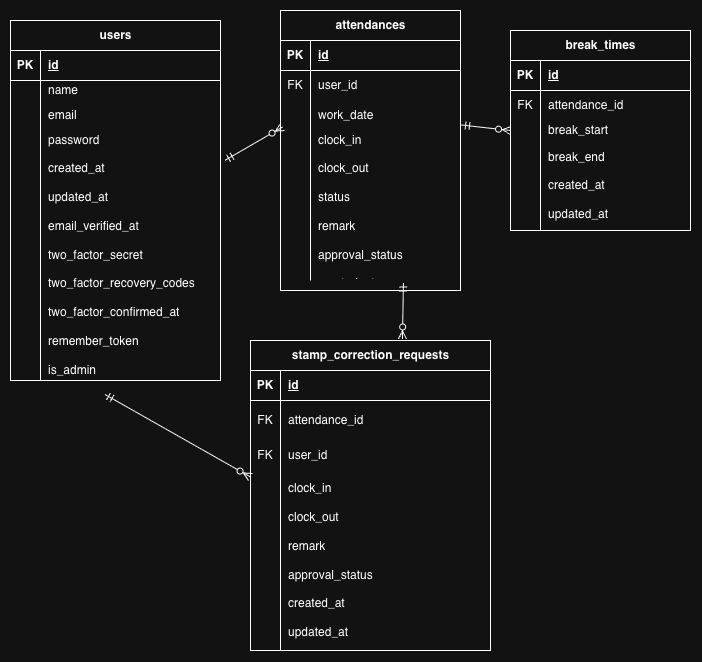

The diagram above was exported from draw.io. Its source (the exported page's mxGraphModel, read from the mxfile embedded in the PNG):
<mxGraphModel dx="1046" dy="720" grid="1" gridSize="10" guides="1" tooltips="1" connect="1" arrows="1" fold="1" page="1" pageScale="1" pageWidth="827" pageHeight="1169" math="0" shadow="0">
  <root>
    <mxCell id="0" />
    <mxCell id="1" parent="0" />
    <mxCell id="Ix8RvBIq6zrIhOY-JN8q-1" parent="1" style="shape=table;startSize=30;container=1;collapsible=1;childLayout=tableLayout;fixedRows=1;rowLines=0;fontStyle=1;align=center;resizeLast=1;html=1;" value="users" vertex="1">
      <mxGeometry height="360" width="210" x="10" y="30" as="geometry" />
    </mxCell>
    <mxCell id="Ix8RvBIq6zrIhOY-JN8q-2" parent="Ix8RvBIq6zrIhOY-JN8q-1" style="shape=tableRow;horizontal=0;startSize=0;swimlaneHead=0;swimlaneBody=0;fillColor=none;collapsible=0;dropTarget=0;points=[[0,0.5],[1,0.5]];portConstraint=eastwest;top=0;left=0;right=0;bottom=1;" value="" vertex="1">
      <mxGeometry height="30" width="210" y="30" as="geometry" />
    </mxCell>
    <mxCell id="Ix8RvBIq6zrIhOY-JN8q-3" parent="Ix8RvBIq6zrIhOY-JN8q-2" style="shape=partialRectangle;connectable=0;fillColor=none;top=0;left=0;bottom=0;right=0;fontStyle=1;overflow=hidden;whiteSpace=wrap;html=1;" value="PK" vertex="1">
      <mxGeometry height="30" width="30" as="geometry">
        <mxRectangle height="30" width="30" as="alternateBounds" />
      </mxGeometry>
    </mxCell>
    <mxCell id="Ix8RvBIq6zrIhOY-JN8q-4" parent="Ix8RvBIq6zrIhOY-JN8q-2" style="shape=partialRectangle;connectable=0;fillColor=none;top=0;left=0;bottom=0;right=0;align=left;spacingLeft=6;fontStyle=5;overflow=hidden;whiteSpace=wrap;html=1;" value="id" vertex="1">
      <mxGeometry height="30" width="180" x="30" as="geometry">
        <mxRectangle height="30" width="180" as="alternateBounds" />
      </mxGeometry>
    </mxCell>
    <mxCell id="Ix8RvBIq6zrIhOY-JN8q-5" parent="Ix8RvBIq6zrIhOY-JN8q-1" style="shape=tableRow;horizontal=0;startSize=0;swimlaneHead=0;swimlaneBody=0;fillColor=none;collapsible=0;dropTarget=0;points=[[0,0.5],[1,0.5]];portConstraint=eastwest;top=0;left=0;right=0;bottom=0;" value="" vertex="1">
      <mxGeometry height="20" width="210" y="60" as="geometry" />
    </mxCell>
    <mxCell id="Ix8RvBIq6zrIhOY-JN8q-6" parent="Ix8RvBIq6zrIhOY-JN8q-5" style="shape=partialRectangle;connectable=0;fillColor=none;top=0;left=0;bottom=0;right=0;editable=1;overflow=hidden;whiteSpace=wrap;html=1;" value="" vertex="1">
      <mxGeometry height="20" width="30" as="geometry">
        <mxRectangle height="20" width="30" as="alternateBounds" />
      </mxGeometry>
    </mxCell>
    <mxCell id="Ix8RvBIq6zrIhOY-JN8q-7" parent="Ix8RvBIq6zrIhOY-JN8q-5" style="shape=partialRectangle;connectable=0;fillColor=none;top=0;left=0;bottom=0;right=0;align=left;spacingLeft=6;overflow=hidden;whiteSpace=wrap;html=1;" value="name" vertex="1">
      <mxGeometry height="20" width="180" x="30" as="geometry">
        <mxRectangle height="20" width="180" as="alternateBounds" />
      </mxGeometry>
    </mxCell>
    <mxCell id="Ix8RvBIq6zrIhOY-JN8q-8" parent="Ix8RvBIq6zrIhOY-JN8q-1" style="shape=tableRow;horizontal=0;startSize=0;swimlaneHead=0;swimlaneBody=0;fillColor=none;collapsible=0;dropTarget=0;points=[[0,0.5],[1,0.5]];portConstraint=eastwest;top=0;left=0;right=0;bottom=0;" value="" vertex="1">
      <mxGeometry height="30" width="210" y="80" as="geometry" />
    </mxCell>
    <mxCell id="Ix8RvBIq6zrIhOY-JN8q-9" parent="Ix8RvBIq6zrIhOY-JN8q-8" style="shape=partialRectangle;connectable=0;fillColor=none;top=0;left=0;bottom=0;right=0;editable=1;overflow=hidden;whiteSpace=wrap;html=1;" value="" vertex="1">
      <mxGeometry height="30" width="30" as="geometry">
        <mxRectangle height="30" width="30" as="alternateBounds" />
      </mxGeometry>
    </mxCell>
    <mxCell id="Ix8RvBIq6zrIhOY-JN8q-10" parent="Ix8RvBIq6zrIhOY-JN8q-8" style="shape=partialRectangle;connectable=0;fillColor=none;top=0;left=0;bottom=0;right=0;align=left;spacingLeft=6;overflow=hidden;whiteSpace=wrap;html=1;" value="email" vertex="1">
      <mxGeometry height="30" width="180" x="30" as="geometry">
        <mxRectangle height="30" width="180" as="alternateBounds" />
      </mxGeometry>
    </mxCell>
    <mxCell id="Ix8RvBIq6zrIhOY-JN8q-11" parent="Ix8RvBIq6zrIhOY-JN8q-1" style="shape=tableRow;horizontal=0;startSize=0;swimlaneHead=0;swimlaneBody=0;fillColor=none;collapsible=0;dropTarget=0;points=[[0,0.5],[1,0.5]];portConstraint=eastwest;top=0;left=0;right=0;bottom=0;" value="" vertex="1">
      <mxGeometry height="250" width="210" y="110" as="geometry" />
    </mxCell>
    <mxCell id="Ix8RvBIq6zrIhOY-JN8q-12" parent="Ix8RvBIq6zrIhOY-JN8q-11" style="shape=partialRectangle;connectable=0;fillColor=none;top=0;left=0;bottom=0;right=0;editable=1;overflow=hidden;whiteSpace=wrap;html=1;" value="" vertex="1">
      <mxGeometry height="250" width="30" as="geometry">
        <mxRectangle height="250" width="30" as="alternateBounds" />
      </mxGeometry>
    </mxCell>
    <mxCell id="Ix8RvBIq6zrIhOY-JN8q-13" parent="Ix8RvBIq6zrIhOY-JN8q-11" style="shape=partialRectangle;connectable=0;fillColor=none;top=0;left=0;bottom=0;right=0;align=left;spacingLeft=6;overflow=hidden;whiteSpace=wrap;html=1;" value="password&lt;div&gt;&lt;br&gt;&lt;/div&gt;&lt;div&gt;created_at&lt;/div&gt;&lt;div&gt;&lt;br&gt;&lt;/div&gt;&lt;div&gt;updated_at&lt;/div&gt;&lt;div&gt;&lt;br&gt;&lt;/div&gt;&lt;div&gt;email_verified_at&lt;/div&gt;&lt;div&gt;&lt;br&gt;&lt;/div&gt;&lt;div&gt;two_factor_secret&lt;/div&gt;&lt;div&gt;&lt;br&gt;&lt;/div&gt;&lt;div&gt;two_factor_recovery_codes&lt;/div&gt;&lt;div&gt;&lt;br&gt;&lt;/div&gt;&lt;div&gt;two_factor_confirmed_at&lt;/div&gt;&lt;div&gt;&lt;br&gt;&lt;/div&gt;&lt;div&gt;remember_token&lt;/div&gt;&lt;div&gt;&lt;br&gt;&lt;/div&gt;&lt;div&gt;is_admin&lt;/div&gt;&lt;div&gt;&lt;br&gt;&lt;/div&gt;&lt;div&gt;&lt;span style=&quot;caret-color: rgb(0, 0, 0); color: rgb(0, 0, 0); font-family: -webkit-standard; font-size: medium;&quot;&gt;email_verified_at&lt;/span&gt;&lt;/div&gt;&lt;div&gt;&lt;span style=&quot;caret-color: rgb(0, 0, 0); color: rgb(0, 0, 0); font-family: -webkit-standard; font-size: medium;&quot;&gt;email_verified_at&lt;/span&gt;&lt;/div&gt;" vertex="1">
      <mxGeometry height="250" width="180" x="30" as="geometry">
        <mxRectangle height="250" width="180" as="alternateBounds" />
      </mxGeometry>
    </mxCell>
    <mxCell id="Ix8RvBIq6zrIhOY-JN8q-14" parent="1" style="shape=table;startSize=30;container=1;collapsible=1;childLayout=tableLayout;fixedRows=1;rowLines=0;fontStyle=1;align=center;resizeLast=1;html=1;" value="attendances" vertex="1">
      <mxGeometry height="280" width="180" x="280" y="20" as="geometry" />
    </mxCell>
    <mxCell id="Ix8RvBIq6zrIhOY-JN8q-15" parent="Ix8RvBIq6zrIhOY-JN8q-14" style="shape=tableRow;horizontal=0;startSize=0;swimlaneHead=0;swimlaneBody=0;fillColor=none;collapsible=0;dropTarget=0;points=[[0,0.5],[1,0.5]];portConstraint=eastwest;top=0;left=0;right=0;bottom=1;" value="" vertex="1">
      <mxGeometry height="30" width="180" y="30" as="geometry" />
    </mxCell>
    <mxCell id="Ix8RvBIq6zrIhOY-JN8q-16" parent="Ix8RvBIq6zrIhOY-JN8q-15" style="shape=partialRectangle;connectable=0;fillColor=none;top=0;left=0;bottom=0;right=0;fontStyle=1;overflow=hidden;whiteSpace=wrap;html=1;" value="PK" vertex="1">
      <mxGeometry height="30" width="30" as="geometry">
        <mxRectangle height="30" width="30" as="alternateBounds" />
      </mxGeometry>
    </mxCell>
    <mxCell id="Ix8RvBIq6zrIhOY-JN8q-17" parent="Ix8RvBIq6zrIhOY-JN8q-15" style="shape=partialRectangle;connectable=0;fillColor=none;top=0;left=0;bottom=0;right=0;align=left;spacingLeft=6;fontStyle=5;overflow=hidden;whiteSpace=wrap;html=1;" value="id" vertex="1">
      <mxGeometry height="30" width="150" x="30" as="geometry">
        <mxRectangle height="30" width="150" as="alternateBounds" />
      </mxGeometry>
    </mxCell>
    <mxCell id="Ix8RvBIq6zrIhOY-JN8q-18" parent="Ix8RvBIq6zrIhOY-JN8q-14" style="shape=tableRow;horizontal=0;startSize=0;swimlaneHead=0;swimlaneBody=0;fillColor=none;collapsible=0;dropTarget=0;points=[[0,0.5],[1,0.5]];portConstraint=eastwest;top=0;left=0;right=0;bottom=0;" value="" vertex="1">
      <mxGeometry height="30" width="180" y="60" as="geometry" />
    </mxCell>
    <mxCell id="Ix8RvBIq6zrIhOY-JN8q-19" parent="Ix8RvBIq6zrIhOY-JN8q-18" style="shape=partialRectangle;connectable=0;fillColor=none;top=0;left=0;bottom=0;right=0;editable=1;overflow=hidden;whiteSpace=wrap;html=1;" value="FK" vertex="1">
      <mxGeometry height="30" width="30" as="geometry">
        <mxRectangle height="30" width="30" as="alternateBounds" />
      </mxGeometry>
    </mxCell>
    <mxCell id="Ix8RvBIq6zrIhOY-JN8q-20" parent="Ix8RvBIq6zrIhOY-JN8q-18" style="shape=partialRectangle;connectable=0;fillColor=none;top=0;left=0;bottom=0;right=0;align=left;spacingLeft=6;overflow=hidden;whiteSpace=wrap;html=1;" value="user_id" vertex="1">
      <mxGeometry height="30" width="150" x="30" as="geometry">
        <mxRectangle height="30" width="150" as="alternateBounds" />
      </mxGeometry>
    </mxCell>
    <mxCell id="Ix8RvBIq6zrIhOY-JN8q-21" parent="Ix8RvBIq6zrIhOY-JN8q-14" style="shape=tableRow;horizontal=0;startSize=0;swimlaneHead=0;swimlaneBody=0;fillColor=none;collapsible=0;dropTarget=0;points=[[0,0.5],[1,0.5]];portConstraint=eastwest;top=0;left=0;right=0;bottom=0;" value="" vertex="1">
      <mxGeometry height="30" width="180" y="90" as="geometry" />
    </mxCell>
    <mxCell id="Ix8RvBIq6zrIhOY-JN8q-22" parent="Ix8RvBIq6zrIhOY-JN8q-21" style="shape=partialRectangle;connectable=0;fillColor=none;top=0;left=0;bottom=0;right=0;editable=1;overflow=hidden;whiteSpace=wrap;html=1;" value="" vertex="1">
      <mxGeometry height="30" width="30" as="geometry">
        <mxRectangle height="30" width="30" as="alternateBounds" />
      </mxGeometry>
    </mxCell>
    <mxCell id="Ix8RvBIq6zrIhOY-JN8q-23" parent="Ix8RvBIq6zrIhOY-JN8q-21" style="shape=partialRectangle;connectable=0;fillColor=none;top=0;left=0;bottom=0;right=0;align=left;spacingLeft=6;overflow=hidden;whiteSpace=wrap;html=1;" value="work_date" vertex="1">
      <mxGeometry height="30" width="150" x="30" as="geometry">
        <mxRectangle height="30" width="150" as="alternateBounds" />
      </mxGeometry>
    </mxCell>
    <mxCell id="Ix8RvBIq6zrIhOY-JN8q-24" parent="Ix8RvBIq6zrIhOY-JN8q-14" style="shape=tableRow;horizontal=0;startSize=0;swimlaneHead=0;swimlaneBody=0;fillColor=none;collapsible=0;dropTarget=0;points=[[0,0.5],[1,0.5]];portConstraint=eastwest;top=0;left=0;right=0;bottom=0;" value="" vertex="1">
      <mxGeometry height="150" width="180" y="120" as="geometry" />
    </mxCell>
    <mxCell id="Ix8RvBIq6zrIhOY-JN8q-25" parent="Ix8RvBIq6zrIhOY-JN8q-24" style="shape=partialRectangle;connectable=0;fillColor=none;top=0;left=0;bottom=0;right=0;editable=1;overflow=hidden;whiteSpace=wrap;html=1;" value="" vertex="1">
      <mxGeometry height="150" width="30" as="geometry">
        <mxRectangle height="150" width="30" as="alternateBounds" />
      </mxGeometry>
    </mxCell>
    <mxCell id="Ix8RvBIq6zrIhOY-JN8q-26" parent="Ix8RvBIq6zrIhOY-JN8q-24" style="shape=partialRectangle;connectable=0;fillColor=none;top=0;left=0;bottom=0;right=0;align=left;spacingLeft=6;overflow=hidden;whiteSpace=wrap;html=1;" value="clock_in&lt;div&gt;&lt;br&gt;&lt;/div&gt;&lt;div&gt;clock_out&lt;/div&gt;&lt;div&gt;&lt;br&gt;&lt;/div&gt;&lt;div&gt;status&lt;/div&gt;&lt;div&gt;&lt;br&gt;&lt;/div&gt;&lt;div&gt;remark&lt;/div&gt;&lt;div&gt;&lt;br&gt;&lt;/div&gt;&lt;div&gt;approval_status&lt;/div&gt;&lt;div&gt;&lt;br&gt;&lt;/div&gt;&lt;div&gt;created_at&lt;/div&gt;&lt;div&gt;&lt;br&gt;&lt;/div&gt;&lt;div&gt;updated_at&lt;/div&gt;" vertex="1">
      <mxGeometry height="150" width="150" x="30" as="geometry">
        <mxRectangle height="150" width="150" as="alternateBounds" />
      </mxGeometry>
    </mxCell>
    <mxCell id="Ix8RvBIq6zrIhOY-JN8q-27" parent="1" style="shape=table;startSize=30;container=1;collapsible=1;childLayout=tableLayout;fixedRows=1;rowLines=0;fontStyle=1;align=center;resizeLast=1;html=1;" value="break_times" vertex="1">
      <mxGeometry height="200" width="180" x="510" y="40" as="geometry" />
    </mxCell>
    <mxCell id="Ix8RvBIq6zrIhOY-JN8q-28" parent="Ix8RvBIq6zrIhOY-JN8q-27" style="shape=tableRow;horizontal=0;startSize=0;swimlaneHead=0;swimlaneBody=0;fillColor=none;collapsible=0;dropTarget=0;points=[[0,0.5],[1,0.5]];portConstraint=eastwest;top=0;left=0;right=0;bottom=1;" value="" vertex="1">
      <mxGeometry height="30" width="180" y="30" as="geometry" />
    </mxCell>
    <mxCell id="Ix8RvBIq6zrIhOY-JN8q-29" parent="Ix8RvBIq6zrIhOY-JN8q-28" style="shape=partialRectangle;connectable=0;fillColor=none;top=0;left=0;bottom=0;right=0;fontStyle=1;overflow=hidden;whiteSpace=wrap;html=1;" value="PK" vertex="1">
      <mxGeometry height="30" width="30" as="geometry">
        <mxRectangle height="30" width="30" as="alternateBounds" />
      </mxGeometry>
    </mxCell>
    <mxCell id="Ix8RvBIq6zrIhOY-JN8q-30" parent="Ix8RvBIq6zrIhOY-JN8q-28" style="shape=partialRectangle;connectable=0;fillColor=none;top=0;left=0;bottom=0;right=0;align=left;spacingLeft=6;fontStyle=5;overflow=hidden;whiteSpace=wrap;html=1;" value="id" vertex="1">
      <mxGeometry height="30" width="150" x="30" as="geometry">
        <mxRectangle height="30" width="150" as="alternateBounds" />
      </mxGeometry>
    </mxCell>
    <mxCell id="Ix8RvBIq6zrIhOY-JN8q-31" parent="Ix8RvBIq6zrIhOY-JN8q-27" style="shape=tableRow;horizontal=0;startSize=0;swimlaneHead=0;swimlaneBody=0;fillColor=none;collapsible=0;dropTarget=0;points=[[0,0.5],[1,0.5]];portConstraint=eastwest;top=0;left=0;right=0;bottom=0;" value="" vertex="1">
      <mxGeometry height="30" width="180" y="60" as="geometry" />
    </mxCell>
    <mxCell id="Ix8RvBIq6zrIhOY-JN8q-32" parent="Ix8RvBIq6zrIhOY-JN8q-31" style="shape=partialRectangle;connectable=0;fillColor=none;top=0;left=0;bottom=0;right=0;editable=1;overflow=hidden;whiteSpace=wrap;html=1;" value="FK" vertex="1">
      <mxGeometry height="30" width="30" as="geometry">
        <mxRectangle height="30" width="30" as="alternateBounds" />
      </mxGeometry>
    </mxCell>
    <mxCell id="Ix8RvBIq6zrIhOY-JN8q-33" parent="Ix8RvBIq6zrIhOY-JN8q-31" style="shape=partialRectangle;connectable=0;fillColor=none;top=0;left=0;bottom=0;right=0;align=left;spacingLeft=6;overflow=hidden;whiteSpace=wrap;html=1;" value="attendance_id" vertex="1">
      <mxGeometry height="30" width="150" x="30" as="geometry">
        <mxRectangle height="30" width="150" as="alternateBounds" />
      </mxGeometry>
    </mxCell>
    <mxCell id="Ix8RvBIq6zrIhOY-JN8q-34" parent="Ix8RvBIq6zrIhOY-JN8q-27" style="shape=tableRow;horizontal=0;startSize=0;swimlaneHead=0;swimlaneBody=0;fillColor=none;collapsible=0;dropTarget=0;points=[[0,0.5],[1,0.5]];portConstraint=eastwest;top=0;left=0;right=0;bottom=0;" value="" vertex="1">
      <mxGeometry height="20" width="180" y="90" as="geometry" />
    </mxCell>
    <mxCell id="Ix8RvBIq6zrIhOY-JN8q-35" parent="Ix8RvBIq6zrIhOY-JN8q-34" style="shape=partialRectangle;connectable=0;fillColor=none;top=0;left=0;bottom=0;right=0;editable=1;overflow=hidden;whiteSpace=wrap;html=1;" value="" vertex="1">
      <mxGeometry height="20" width="30" as="geometry">
        <mxRectangle height="20" width="30" as="alternateBounds" />
      </mxGeometry>
    </mxCell>
    <mxCell id="Ix8RvBIq6zrIhOY-JN8q-36" parent="Ix8RvBIq6zrIhOY-JN8q-34" style="shape=partialRectangle;connectable=0;fillColor=none;top=0;left=0;bottom=0;right=0;align=left;spacingLeft=6;overflow=hidden;whiteSpace=wrap;html=1;" value="break_start" vertex="1">
      <mxGeometry height="20" width="150" x="30" as="geometry">
        <mxRectangle height="20" width="150" as="alternateBounds" />
      </mxGeometry>
    </mxCell>
    <mxCell id="Ix8RvBIq6zrIhOY-JN8q-37" parent="Ix8RvBIq6zrIhOY-JN8q-27" style="shape=tableRow;horizontal=0;startSize=0;swimlaneHead=0;swimlaneBody=0;fillColor=none;collapsible=0;dropTarget=0;points=[[0,0.5],[1,0.5]];portConstraint=eastwest;top=0;left=0;right=0;bottom=0;" value="" vertex="1">
      <mxGeometry height="90" width="180" y="110" as="geometry" />
    </mxCell>
    <mxCell id="Ix8RvBIq6zrIhOY-JN8q-38" parent="Ix8RvBIq6zrIhOY-JN8q-37" style="shape=partialRectangle;connectable=0;fillColor=none;top=0;left=0;bottom=0;right=0;editable=1;overflow=hidden;whiteSpace=wrap;html=1;" value="" vertex="1">
      <mxGeometry height="90" width="30" as="geometry">
        <mxRectangle height="90" width="30" as="alternateBounds" />
      </mxGeometry>
    </mxCell>
    <mxCell id="Ix8RvBIq6zrIhOY-JN8q-39" parent="Ix8RvBIq6zrIhOY-JN8q-37" style="shape=partialRectangle;connectable=0;fillColor=none;top=0;left=0;bottom=0;right=0;align=left;spacingLeft=6;overflow=hidden;whiteSpace=wrap;html=1;" value="break_end&lt;div&gt;&lt;br&gt;&lt;/div&gt;&lt;div&gt;created_at&lt;/div&gt;&lt;div&gt;&lt;br&gt;&lt;/div&gt;&lt;div&gt;updated_at&lt;/div&gt;" vertex="1">
      <mxGeometry height="90" width="150" x="30" as="geometry">
        <mxRectangle height="90" width="150" as="alternateBounds" />
      </mxGeometry>
    </mxCell>
    <mxCell id="Ix8RvBIq6zrIhOY-JN8q-40" parent="1" style="shape=table;startSize=30;container=1;collapsible=1;childLayout=tableLayout;fixedRows=1;rowLines=0;fontStyle=1;align=center;resizeLast=1;html=1;" value="stamp_correction_requests" vertex="1">
      <mxGeometry height="310" width="240" x="250" y="350" as="geometry" />
    </mxCell>
    <mxCell id="Ix8RvBIq6zrIhOY-JN8q-41" parent="Ix8RvBIq6zrIhOY-JN8q-40" style="shape=tableRow;horizontal=0;startSize=0;swimlaneHead=0;swimlaneBody=0;fillColor=none;collapsible=0;dropTarget=0;points=[[0,0.5],[1,0.5]];portConstraint=eastwest;top=0;left=0;right=0;bottom=1;" value="" vertex="1">
      <mxGeometry height="30" width="240" y="30" as="geometry" />
    </mxCell>
    <mxCell id="Ix8RvBIq6zrIhOY-JN8q-42" parent="Ix8RvBIq6zrIhOY-JN8q-41" style="shape=partialRectangle;connectable=0;fillColor=none;top=0;left=0;bottom=0;right=0;fontStyle=1;overflow=hidden;whiteSpace=wrap;html=1;" value="PK" vertex="1">
      <mxGeometry height="30" width="30" as="geometry">
        <mxRectangle height="30" width="30" as="alternateBounds" />
      </mxGeometry>
    </mxCell>
    <mxCell id="Ix8RvBIq6zrIhOY-JN8q-43" parent="Ix8RvBIq6zrIhOY-JN8q-41" style="shape=partialRectangle;connectable=0;fillColor=none;top=0;left=0;bottom=0;right=0;align=left;spacingLeft=6;fontStyle=5;overflow=hidden;whiteSpace=wrap;html=1;" value="id" vertex="1">
      <mxGeometry height="30" width="210" x="30" as="geometry">
        <mxRectangle height="30" width="210" as="alternateBounds" />
      </mxGeometry>
    </mxCell>
    <mxCell id="Ix8RvBIq6zrIhOY-JN8q-44" parent="Ix8RvBIq6zrIhOY-JN8q-40" style="shape=tableRow;horizontal=0;startSize=0;swimlaneHead=0;swimlaneBody=0;fillColor=none;collapsible=0;dropTarget=0;points=[[0,0.5],[1,0.5]];portConstraint=eastwest;top=0;left=0;right=0;bottom=0;" value="" vertex="1">
      <mxGeometry height="40" width="240" y="60" as="geometry" />
    </mxCell>
    <mxCell id="Ix8RvBIq6zrIhOY-JN8q-45" parent="Ix8RvBIq6zrIhOY-JN8q-44" style="shape=partialRectangle;connectable=0;fillColor=none;top=0;left=0;bottom=0;right=0;editable=1;overflow=hidden;whiteSpace=wrap;html=1;" value="FK" vertex="1">
      <mxGeometry height="40" width="30" as="geometry">
        <mxRectangle height="40" width="30" as="alternateBounds" />
      </mxGeometry>
    </mxCell>
    <mxCell id="Ix8RvBIq6zrIhOY-JN8q-46" parent="Ix8RvBIq6zrIhOY-JN8q-44" style="shape=partialRectangle;connectable=0;fillColor=none;top=0;left=0;bottom=0;right=0;align=left;spacingLeft=6;overflow=hidden;whiteSpace=wrap;html=1;" value="attendance_id" vertex="1">
      <mxGeometry height="40" width="210" x="30" as="geometry">
        <mxRectangle height="40" width="210" as="alternateBounds" />
      </mxGeometry>
    </mxCell>
    <mxCell id="Ix8RvBIq6zrIhOY-JN8q-47" parent="Ix8RvBIq6zrIhOY-JN8q-40" style="shape=tableRow;horizontal=0;startSize=0;swimlaneHead=0;swimlaneBody=0;fillColor=none;collapsible=0;dropTarget=0;points=[[0,0.5],[1,0.5]];portConstraint=eastwest;top=0;left=0;right=0;bottom=0;" value="" vertex="1">
      <mxGeometry height="30" width="240" y="100" as="geometry" />
    </mxCell>
    <mxCell id="Ix8RvBIq6zrIhOY-JN8q-48" parent="Ix8RvBIq6zrIhOY-JN8q-47" style="shape=partialRectangle;connectable=0;fillColor=none;top=0;left=0;bottom=0;right=0;editable=1;overflow=hidden;whiteSpace=wrap;html=1;" value="FK" vertex="1">
      <mxGeometry height="30" width="30" as="geometry">
        <mxRectangle height="30" width="30" as="alternateBounds" />
      </mxGeometry>
    </mxCell>
    <mxCell id="Ix8RvBIq6zrIhOY-JN8q-49" parent="Ix8RvBIq6zrIhOY-JN8q-47" style="shape=partialRectangle;connectable=0;fillColor=none;top=0;left=0;bottom=0;right=0;align=left;spacingLeft=6;overflow=hidden;whiteSpace=wrap;html=1;" value="user_id" vertex="1">
      <mxGeometry height="30" width="210" x="30" as="geometry">
        <mxRectangle height="30" width="210" as="alternateBounds" />
      </mxGeometry>
    </mxCell>
    <mxCell id="Ix8RvBIq6zrIhOY-JN8q-50" parent="Ix8RvBIq6zrIhOY-JN8q-40" style="shape=tableRow;horizontal=0;startSize=0;swimlaneHead=0;swimlaneBody=0;fillColor=none;collapsible=0;dropTarget=0;points=[[0,0.5],[1,0.5]];portConstraint=eastwest;top=0;left=0;right=0;bottom=0;" value="" vertex="1">
      <mxGeometry height="180" width="240" y="130" as="geometry" />
    </mxCell>
    <mxCell id="Ix8RvBIq6zrIhOY-JN8q-51" parent="Ix8RvBIq6zrIhOY-JN8q-50" style="shape=partialRectangle;connectable=0;fillColor=none;top=0;left=0;bottom=0;right=0;editable=1;overflow=hidden;whiteSpace=wrap;html=1;" value="" vertex="1">
      <mxGeometry height="180" width="30" as="geometry">
        <mxRectangle height="180" width="30" as="alternateBounds" />
      </mxGeometry>
    </mxCell>
    <mxCell id="Ix8RvBIq6zrIhOY-JN8q-52" parent="Ix8RvBIq6zrIhOY-JN8q-50" style="shape=partialRectangle;connectable=0;fillColor=none;top=0;left=0;bottom=0;right=0;align=left;spacingLeft=6;overflow=hidden;whiteSpace=wrap;html=1;" value="clock_in&lt;div&gt;&lt;br&gt;&lt;/div&gt;&lt;div&gt;clock_out&lt;/div&gt;&lt;div&gt;&lt;br&gt;&lt;/div&gt;&lt;div&gt;remark&lt;/div&gt;&lt;div&gt;&lt;br&gt;&lt;/div&gt;&lt;div&gt;approval_status&lt;/div&gt;&lt;div&gt;&lt;br&gt;&lt;/div&gt;&lt;div&gt;created_at&lt;/div&gt;&lt;div&gt;&lt;br&gt;&lt;/div&gt;&lt;div&gt;updated_at&lt;/div&gt;" vertex="1">
      <mxGeometry height="180" width="210" x="30" as="geometry">
        <mxRectangle height="180" width="210" as="alternateBounds" />
      </mxGeometry>
    </mxCell>
    <mxCell id="Ix8RvBIq6zrIhOY-JN8q-53" edge="1" parent="1" source="Ix8RvBIq6zrIhOY-JN8q-11" style="fontSize=12;html=1;endArrow=ERzeroToMany;startArrow=ERmandOne;rounded=0;exitX=1.022;exitY=0.119;exitDx=0;exitDy=0;exitPerimeter=0;entryX=0.011;entryY=-0.023;entryDx=0;entryDy=0;entryPerimeter=0;" target="Ix8RvBIq6zrIhOY-JN8q-24" value="">
      <mxGeometry height="100" relative="1" width="100" as="geometry">
        <mxPoint x="230" y="150" as="sourcePoint" />
        <mxPoint x="270" y="150" as="targetPoint" />
      </mxGeometry>
    </mxCell>
    <mxCell id="Ix8RvBIq6zrIhOY-JN8q-54" edge="1" parent="1" source="Ix8RvBIq6zrIhOY-JN8q-21" style="fontSize=12;html=1;endArrow=ERzeroToMany;startArrow=ERmandOne;rounded=0;exitX=1.006;exitY=0.817;exitDx=0;exitDy=0;exitPerimeter=0;entryX=0;entryY=0.5;entryDx=0;entryDy=0;" target="Ix8RvBIq6zrIhOY-JN8q-34" value="">
      <mxGeometry height="100" relative="1" width="100" as="geometry">
        <mxPoint x="380" y="350" as="sourcePoint" />
        <mxPoint x="480" y="250" as="targetPoint" />
      </mxGeometry>
    </mxCell>
    <mxCell id="Ix8RvBIq6zrIhOY-JN8q-55" edge="1" parent="1" source="Ix8RvBIq6zrIhOY-JN8q-11" style="fontSize=12;html=1;endArrow=ERzeroToMany;startArrow=ERmandOne;rounded=0;exitX=0.45;exitY=1.056;exitDx=0;exitDy=0;exitPerimeter=0;entryX=0;entryY=0.036;entryDx=0;entryDy=0;entryPerimeter=0;" target="Ix8RvBIq6zrIhOY-JN8q-50" value="">
      <mxGeometry height="100" relative="1" width="100" as="geometry">
        <mxPoint x="380" y="350" as="sourcePoint" />
        <mxPoint x="480" y="250" as="targetPoint" />
      </mxGeometry>
    </mxCell>
    <mxCell id="Ix8RvBIq6zrIhOY-JN8q-56" edge="1" parent="1" source="Ix8RvBIq6zrIhOY-JN8q-24" style="fontSize=12;html=1;endArrow=ERzeroToMany;startArrow=ERmandOne;rounded=0;exitX=0.683;exitY=1.017;exitDx=0;exitDy=0;exitPerimeter=0;entryX=0.633;entryY=-0.005;entryDx=0;entryDy=0;entryPerimeter=0;" target="Ix8RvBIq6zrIhOY-JN8q-40" value="">
      <mxGeometry height="100" relative="1" width="100" as="geometry">
        <mxPoint x="380" y="350" as="sourcePoint" />
        <mxPoint x="410" y="340" as="targetPoint" />
      </mxGeometry>
    </mxCell>
  </root>
</mxGraphModel>